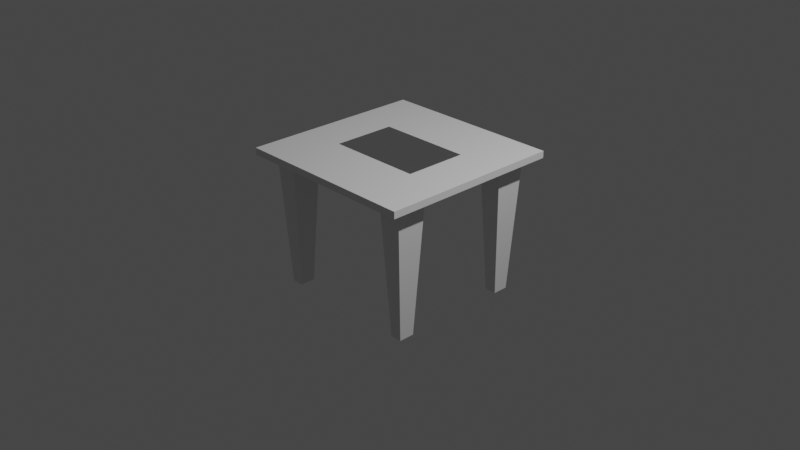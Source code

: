 # Source: desk.blend  (saved by Blender 2.83.18; exported with 4.5.12 LTS)
import bpy
from mathutils import Matrix  # noqa: F401  (used for matrix-valued properties, if any)

bpy.ops.wm.read_factory_settings(use_empty=True)
scene = bpy.context.scene
scene.name = 'Scene'

# ---- collections
col_collection = bpy.data.collections.new('Collection'); scene.collection.children.link(col_collection)

# ---- materials (node trees are filled in below, after node groups)
mat_material_001 = bpy.data.materials.new('Material.001')
mat_material_001.use_transparent_shadow = False
mat_material_002 = bpy.data.materials.new('Material.002')
mat_material_002.use_transparent_shadow = False

# ---- material node trees
mat_material_001.use_nodes = True; mat_material_001.node_tree.nodes.clear()
_N = mat_material_001.node_tree.nodes; _L = mat_material_001.node_tree.links
n0 = _N.new('ShaderNodeOutputMaterial'); n0.name = 'Material Output'; n0.location = (300, 300)
n1 = _N.new('ShaderNodeBsdfGlass'); n1.name = 'Glass BSDF'; n1.location = (10, 300)
n1.distribution = 'GGX'
n1.inputs[0].default_value = (1.0, 1.0, 1.0, 0.0)
n1.inputs[2].default_value = 45.65
n2 = _N.new('ShaderNodeNewGeometry'); n2.name = 'Geometry'; n2.location = (-180, 220)
n3 = _N.new('ShaderNodeBsdfGlass'); n3.name = 'Glass BSDF.001'; n3.location = (100, 280)
n3.distribution = 'BECKMANN'
n3.inputs[2].default_value = 1.45
_L.new(n1.outputs[0], n0.inputs[0])
_L.new(n2.outputs[0], n1.inputs[3])
_L.new(n3.outputs[0], n0.inputs[1])
n0.is_active_output = True
mat_material_002.use_nodes = True; mat_material_002.node_tree.nodes.clear()
_N = mat_material_002.node_tree.nodes; _L = mat_material_002.node_tree.links
n0 = _N.new('ShaderNodeBsdfPrincipled'); n0.name = 'Principled BSDF'; n0.location = (10, 300)
n0.distribution = 'GGX'
n0.subsurface_method = 'BURLEY'
n0.inputs[3].default_value = 1.45
n0.inputs[27].default_value = (0.0, 0.0, 0.0, 1.0)
n0.inputs[28].default_value = 1.0
n1 = _N.new('ShaderNodeOutputMaterial'); n1.name = 'Material Output'; n1.location = (300, 300)
_L.new(n0.outputs[0], n1.inputs[0])
n1.is_active_output = True

# ---- world
world_world = bpy.data.worlds.new('World'); scene.world = world_world
world_world.use_nodes = True; world_world.node_tree.nodes.clear()
_N = world_world.node_tree.nodes; _L = world_world.node_tree.links
n0 = _N.new('ShaderNodeOutputWorld'); n0.name = 'World Output'; n0.location = (300, 300)
n1 = _N.new('ShaderNodeBackground'); n1.name = 'Background'; n1.location = (10, 300)
n1.inputs[0].default_value = (0.05088, 0.05088, 0.05088, 1.0)
_L.new(n1.outputs[0], n0.inputs[0])
n0.is_active_output = True
world_world.color = (0.05088, 0.05088, 0.05088)
world_world.use_sun_shadow = False
world_world.sun_shadow_jitter_overblur = 0.0

# ---- cameras
cam_camera = bpy.data.cameras.new('Camera')
cam_camera.clip_end = 100.0
cam_camera.ortho_scale = 7.314

# ---- lights
light_light = bpy.data.lights.new('Light', 'POINT')
light_light.transmission_factor = 0.0
light_light.energy = 1000.0
light_light.shadow_soft_size = 0.1
light_light.shadow_maximum_resolution = 0.006
light_light.use_absolute_resolution = True

# ---- meshes
me_plane = bpy.data.meshes.new('Plane')
me_plane.from_pydata([(-1.0, -1.0, 0.0), (1.0, -1.0, 0.0), (-1.0, 1.0, 0.0), (1.0, 1.0, 0.0), (-1.0, -1.0, 0.07398), (1.0, -1.0, 0.07398), (-1.0, 1.0, 0.07398), (1.0, 1.0, 0.07398), (-1.0, 0.3333, 0.0), (-1.0, -0.3333, 0.0), (1.0, -0.3333, 0.0), (1.0, 0.3333, 0.0), (-1.0, 0.3333, 0.07398), (-1.0, -0.3333, 0.07398), (1.0, -0.3333, 0.07398), (1.0, 0.3333, 0.07398), (-0.5, -1.0, 0.0), (0.0, -1.0, 0.0), (0.5, -1.0, 0.0), (0.5, 1.0, 0.0), (0.0, 1.0, 0.0), (-0.5, 1.0, 0.0), (-0.5, -1.0, 0.07398), (0.0, -1.0, 0.07398), (0.5, -1.0, 0.07398), (0.5, 1.0, 0.07398), (0.0, 1.0, 0.07398), (-0.5, 1.0, 0.07398), (0.5, -0.3333, 0.07398), (0.0, -0.3333, 0.07398), (-0.5, -0.3333, 0.07398), (0.5, 0.3333, 0.07398), (0.0, 0.3333, 0.07398), (-0.5, 0.3333, 0.07398), (-0.5, -0.3333, 0.0), (0.0, -0.3333, 0.0), (0.5, -0.3333, 0.0), (-0.5, 0.3333, 0.0), (0.0, 0.3333, 0.0), (0.5, 0.3333, 0.0), (0.5, -0.3333, 0.02719), (0.0, -0.3333, 0.02719), (-0.5, -0.3333, 0.02719), (0.5, 0.3333, 0.02719), (0.0, 0.3333, 0.02719), (-0.5, 0.3333, 0.02719), (-0.5111, -0.3388, 0.07579), (0.5111, -0.3388, 0.07579), (-0.5111, 0.3388, 0.07579), (0.5111, 0.3388, 0.07579), (0.875, 0.5, 0.0), (0.875, 0.8333, 0.0), (0.625, 0.5, 0.0), (0.625, 0.8333, 0.0), (-0.625, 0.8333, 0.0), (-0.875, 0.8333, 0.0), (-0.875, 0.5, 0.0), (-0.625, 0.5, 0.0), (-0.875, -0.5, 0.0), (-0.875, -0.8333, 0.0), (-0.625, -0.8333, 0.0), (-0.625, -0.5, 0.0), (0.625, -0.8333, 0.0), (0.875, -0.8333, 0.0), (0.875, -0.5, 0.0), (0.625, -0.5, 0.0), (0.8125, 0.5833, -1.443), (0.8125, 0.75, -1.443), (0.6875, 0.5833, -1.443), (0.6875, 0.75, -1.443), (-0.6875, 0.75, -1.443), (-0.8125, 0.75, -1.443), (-0.8125, 0.5833, -1.443), (-0.6875, 0.5833, -1.443), (-0.8125, -0.5833, -1.443), (-0.8125, -0.75, -1.443), (-0.6875, -0.75, -1.443), (-0.6875, -0.5833, -1.443), (0.6875, -0.75, -1.443), (0.8125, -0.75, -1.443), (0.8125, -0.5833, -1.443), (0.6875, -0.5833, -1.443)], [], [(11, 39, 52, 50), (31, 15, 7, 25), (21, 2, 6, 27), (18, 1, 5, 24), (11, 3, 7, 15), (9, 0, 4, 13), (2, 8, 12, 6), (8, 9, 13, 12), (1, 10, 14, 5), (10, 11, 15, 14), (24, 5, 14, 28), (28, 14, 15, 31), (10, 1, 63, 64), (36, 39, 11, 10), (9, 8, 37, 34), (34, 37, 38, 35), (35, 38, 39, 36), (16, 0, 59, 60), (16, 34, 35, 17), (17, 35, 36, 18), (13, 30, 33, 12), (32, 33, 45, 44), (33, 30, 42, 45), (4, 22, 30, 13), (22, 23, 29, 30), (23, 24, 28, 29), (0, 16, 22, 4), (16, 17, 23, 22), (17, 18, 24, 23), (3, 19, 25, 7), (19, 20, 26, 25), (20, 21, 27, 26), (12, 33, 27, 6), (33, 32, 26, 27), (32, 31, 25, 26), (21, 37, 57, 54), (37, 21, 20, 38), (38, 20, 19, 39), (42, 41, 44, 45), (41, 40, 43, 44), (29, 28, 40, 41), (31, 32, 44, 43), (30, 29, 41, 42), (28, 31, 43, 40), (46, 47, 49, 48), (59, 58, 74, 75), (3, 11, 50, 51), (19, 3, 51, 53), (39, 19, 53, 52), (50, 52, 68, 66), (37, 8, 56, 57), (2, 21, 54, 55), (8, 2, 55, 56), (55, 54, 70, 71), (9, 34, 61, 58), (0, 9, 58, 59), (34, 16, 60, 61), (51, 50, 66, 67), (1, 18, 62, 63), (36, 10, 64, 65), (18, 36, 65, 62), (68, 69, 67, 66), (72, 71, 70, 73), (75, 74, 77, 76), (78, 81, 80, 79), (56, 55, 71, 72), (63, 62, 78, 79), (53, 51, 67, 69), (60, 59, 75, 76), (57, 56, 72, 73), (64, 63, 79, 80), (52, 53, 69, 68), (58, 61, 77, 74), (54, 57, 73, 70), (65, 64, 80, 81), (61, 60, 76, 77), (62, 65, 81, 78)])
me_plane.polygons.foreach_set('material_index', [1, 1, 1, 1, 1, 1, 1, 1, 1, 1, 1, 1, 1, 1, 1, 1, 1, 1, 1, 1, 1, 1, 1, 1, 1, 1, 1, 1, 1, 1, 1, 1, 1, 1, 1, 1, 1, 1, 1, 1, 1, 1, 1, 1, 0, 1, 1, 1, 1, 1, 1, 1, 1, 1, 1, 1, 1, 1, 1, 1, 1, 1, 1, 1, 1, 1, 1, 1, 1, 1, 1, 1, 1, 1, 1, 1, 1])
_uv = me_plane.uv_layers.new(name='UVMap')
_uv.uv.foreach_set('vector', [1.0, 0.6667, 0.75, 0.6667, 0.75, 0.6667, 1.0, 0.6667, 0.75, 0.6667, 1.0, 0.6667, 1.0, 1.0, 0.75, 1.0, 0.25, 1.0, 0.0, 1.0, 0.0, 1.0, 0.25, 1.0, 0.75, 0.0, 1.0, 0.0, 1.0, 0.0, 0.75, 0.0, 1.0, 0.6667, 1.0, 1.0, 1.0, 1.0, 1.0, 0.6667, 0.0, 0.3333, 0.0, 0.0, 0.0, 0.0, 0.0, 0.3333, 0.0, 1.0, 0.0, 0.6667, 0.0, 0.6667, 0.0, 1.0, 0.0, 0.6667, 0.0, 0.3333, 0.0, 0.3333, 0.0, 0.6667, 1.0, 0.0, 1.0, 0.3333, 1.0, 0.3333, 1.0, 0.0, 1.0, 0.3333, 1.0, 0.6667, 1.0, 0.6667, 1.0, 0.3333, 0.75, 0.0, 1.0, 0.0, 1.0, 0.3333, 0.75, 0.3333, 0.75, 0.3333, 1.0, 0.3333, 1.0, 0.6667, 0.75, 0.6667, 1.0, 0.3333, 1.0, 0.0, 1.0, 0.0, 1.0, 0.3333, 0.75, 0.3333, 0.75, 0.6667, 1.0, 0.6667, 1.0, 0.3333, 0.0, 0.3333, 0.0, 0.6667, 0.25, 0.6667, 0.25, 0.3333, 0.25, 0.3333, 0.25, 0.6667, 0.5, 0.6667, 0.5, 0.3333, 0.5, 0.3333, 0.5, 0.6667, 0.75, 0.6667, 0.75, 0.3333, 0.25, 0.0, 0.0, 0.0, 0.0, 0.0, 0.25, 0.0, 0.25, 0.0, 0.25, 0.3333, 0.5, 0.3333, 0.5, 0.0, 0.5, 0.0, 0.5, 0.3333, 0.75, 0.3333, 0.75, 0.0, 0.0, 0.3333, 0.25, 0.3333, 0.25, 0.6667, 0.0, 0.6667, 0.5, 0.6667, 0.25, 0.6667, 0.25, 0.6667, 0.5, 0.6667, 0.25, 0.6667, 0.25, 0.3333, 0.25, 0.3333, 0.25, 0.6667, 0.0, 0.0, 0.25, 0.0, 0.25, 0.3333, 0.0, 0.3333, 0.25, 0.0, 0.5, 0.0, 0.5, 0.3333, 0.25, 0.3333, 0.5, 0.0, 0.75, 0.0, 0.75, 0.3333, 0.5, 0.3333, 0.0, 0.0, 0.25, 0.0, 0.25, 0.0, 0.0, 0.0, 0.25, 0.0, 0.5, 0.0, 0.5, 0.0, 0.25, 0.0, 0.5, 0.0, 0.75, 0.0, 0.75, 0.0, 0.5, 0.0, 1.0, 1.0, 0.75, 1.0, 0.75, 1.0, 1.0, 1.0, 0.75, 1.0, 0.5, 1.0, 0.5, 1.0, 0.75, 1.0, 0.5, 1.0, 0.25, 1.0, 0.25, 1.0, 0.5, 1.0, 0.0, 0.6667, 0.25, 0.6667, 0.25, 1.0, 0.0, 1.0, 0.25, 0.6667, 0.5, 0.6667, 0.5, 1.0, 0.25, 1.0, 0.5, 0.6667, 0.75, 0.6667, 0.75, 1.0, 0.5, 1.0, 0.25, 1.0, 0.25, 0.6667, 0.25, 0.6667, 0.25, 1.0, 0.25, 0.6667, 0.25, 1.0, 0.5, 1.0, 0.5, 0.6667, 0.5, 0.6667, 0.5, 1.0, 0.75, 1.0, 0.75, 0.6667, 0.25, 0.3333, 0.5, 0.3333, 0.5, 0.6667, 0.25, 0.6667, 0.5, 0.3333, 0.75, 0.3333, 0.75, 0.6667, 0.5, 0.6667, 0.5, 0.3333, 0.75, 0.3333, 0.75, 0.3333, 0.5, 0.3333, 0.75, 0.6667, 0.5, 0.6667, 0.5, 0.6667, 0.75, 0.6667, 0.25, 0.3333, 0.5, 0.3333, 0.5, 0.3333, 0.25, 0.3333, 0.75, 0.3333, 0.75, 0.6667, 0.75, 0.6667, 0.75, 0.3333, 0.0, 0.0, 1.0, 0.0, 1.0, 1.0, 0.0, 1.0, 0.0, 0.0, 0.0, 0.3333, 0.0, 0.3333, 0.0, 0.0, 1.0, 1.0, 1.0, 0.6667, 1.0, 0.6667, 1.0, 1.0, 0.75, 1.0, 1.0, 1.0, 1.0, 1.0, 0.75, 1.0, 0.75, 0.6667, 0.75, 1.0, 0.75, 1.0, 0.75, 0.6667, 1.0, 0.6667, 0.75, 0.6667, 0.75, 0.6667, 1.0, 0.6667, 0.25, 0.6667, 0.0, 0.6667, 0.0, 0.6667, 0.25, 0.6667, 0.0, 1.0, 0.25, 1.0, 0.25, 1.0, 0.0, 1.0, 0.0, 0.6667, 0.0, 1.0, 0.0, 1.0, 0.0, 0.6667, 0.0, 1.0, 0.25, 1.0, 0.25, 1.0, 0.0, 1.0, 0.0, 0.3333, 0.25, 0.3333, 0.25, 0.3333, 0.0, 0.3333, 0.0, 0.0, 0.0, 0.3333, 0.0, 0.3333, 0.0, 0.0, 0.25, 0.3333, 0.25, 0.0, 0.25, 0.0, 0.25, 0.3333, 1.0, 1.0, 1.0, 0.6667, 1.0, 0.6667, 1.0, 1.0, 1.0, 0.0, 0.75, 0.0, 0.75, 0.0, 1.0, 0.0, 0.75, 0.3333, 1.0, 0.3333, 1.0, 0.3333, 0.75, 0.3333, 0.75, 0.0, 0.75, 0.3333, 0.75, 0.3333, 0.75, 0.0, 0.75, 0.6667, 0.75, 1.0, 1.0, 1.0, 1.0, 0.6667, 0.0, 0.6667, 0.0, 1.0, 0.25, 1.0, 0.25, 0.6667, 0.0, 0.0, 0.0, 0.3333, 0.25, 0.3333, 0.25, 0.0, 0.75, 0.0, 0.75, 0.3333, 1.0, 0.3333, 1.0, 0.0, 0.0, 0.6667, 0.0, 1.0, 0.0, 1.0, 0.0, 0.6667, 1.0, 0.0, 0.75, 0.0, 0.75, 0.0, 1.0, 0.0, 0.75, 1.0, 1.0, 1.0, 1.0, 1.0, 0.75, 1.0, 0.25, 0.0, 0.0, 0.0, 0.0, 0.0, 0.25, 0.0, 0.25, 0.6667, 0.0, 0.6667, 0.0, 0.6667, 0.25, 0.6667, 1.0, 0.3333, 1.0, 0.0, 1.0, 0.0, 1.0, 0.3333, 0.75, 0.6667, 0.75, 1.0, 0.75, 1.0, 0.75, 0.6667, 0.0, 0.3333, 0.25, 0.3333, 0.25, 0.3333, 0.0, 0.3333, 0.25, 1.0, 0.25, 0.6667, 0.25, 0.6667, 0.25, 1.0, 0.75, 0.3333, 1.0, 0.3333, 1.0, 0.3333, 0.75, 0.3333, 0.25, 0.3333, 0.25, 0.0, 0.25, 0.0, 0.25, 0.3333, 0.75, 0.0, 0.75, 0.3333, 0.75, 0.3333, 0.75, 0.0])
me_plane.materials.append(mat_material_001)
me_plane.materials.append(mat_material_002)
me_plane.use_remesh_fix_poles = True
me_plane.use_remesh_preserve_attributes = False
me_plane.use_mirror_vertex_groups = False
me_plane.update()

# ---- objects
ob_light = bpy.data.objects.new('Light', light_light)
ob_camera = bpy.data.objects.new('Camera', cam_camera)
ob_plane = bpy.data.objects.new('Plane', me_plane)

# ---- transforms, parenting, visibility, modifiers, constraints
ob_light.location = (4.076, 1.005, 5.904)
ob_light.rotation_euler = (0.6503, 0.05522, 1.866)
ob_light.lock_rotations_4d = False
ob_light.empty_display_type = 'ARROWS'
ob_light.color = (0.0, 0.0, 0.0, 0.0)
ob_light.lineart.crease_threshold = 0.0
ob_camera.location = (7.359, -6.926, 4.958)
ob_camera.rotation_euler = (1.109, 0.0, 0.8149)
ob_camera.lock_rotations_4d = False
ob_camera.empty_display_type = 'ARROWS'
ob_camera.color = (0.0, 0.0, 0.0, 0.0)
ob_camera.display_type = 'WIRE'
ob_camera.lineart.crease_threshold = 0.0
ob_plane.location = (0.0, 0.0, 0.6859)
ob_plane.lineart.crease_threshold = 0.0

# ---- collection membership
col_collection.objects.link(ob_light)
col_collection.objects.link(ob_camera)
col_collection.objects.link(ob_plane)

# ---- scene / render settings (as saved in the file)
scene.camera = ob_camera
scene.frame_start = 1; scene.frame_end = 250; scene.frame_set(1)
scene.render.engine = 'BLENDER_EEVEE_NEXT'
scene.cycles.use_denoising = False
scene.cycles.samples = 128
scene.cycles.sampling_pattern = 'TABULATED_SOBOL'
scene.cycles.use_adaptive_sampling = False
scene.cycles.use_light_tree = False
scene.view_settings.view_transform = 'Filmic'
bpy.context.view_layer.update()
